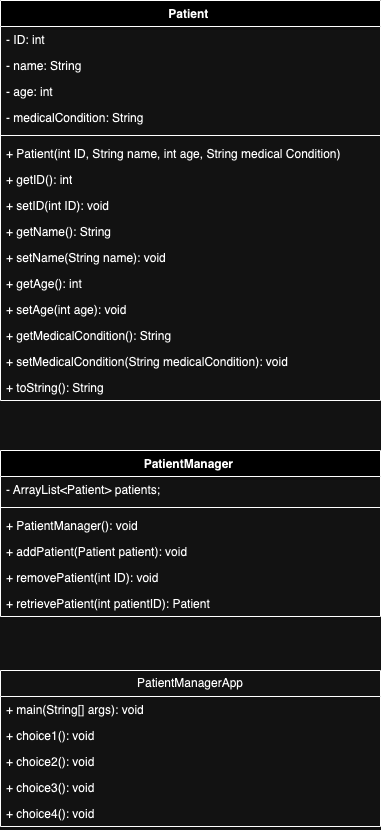

The diagram above was exported from draw.io. Its source (the exported page's mxGraphModel, read from the mxfile embedded in the PNG):
<mxGraphModel dx="954" dy="529" grid="1" gridSize="10" guides="1" tooltips="1" connect="1" arrows="1" fold="1" page="1" pageScale="1" pageWidth="850" pageHeight="1100" math="0" shadow="0">
  <root>
    <mxCell id="0" />
    <mxCell id="1" parent="0" />
    <mxCell id="PwRxgt7R669wHWVAxlIx-1" value="Patient&amp;nbsp;" style="swimlane;fontStyle=1;align=center;verticalAlign=top;childLayout=stackLayout;horizontal=1;startSize=26;horizontalStack=0;resizeParent=1;resizeParentMax=0;resizeLast=0;collapsible=1;marginBottom=0;whiteSpace=wrap;html=1;" parent="1" vertex="1">
      <mxGeometry x="150" y="210" width="380" height="400" as="geometry" />
    </mxCell>
    <mxCell id="PwRxgt7R669wHWVAxlIx-2" value="- ID: int" style="text;strokeColor=none;fillColor=none;align=left;verticalAlign=top;spacingLeft=4;spacingRight=4;overflow=hidden;rotatable=0;points=[[0,0.5],[1,0.5]];portConstraint=eastwest;whiteSpace=wrap;html=1;" parent="PwRxgt7R669wHWVAxlIx-1" vertex="1">
      <mxGeometry y="26" width="380" height="26" as="geometry" />
    </mxCell>
    <mxCell id="PwRxgt7R669wHWVAxlIx-5" value="- name: String" style="text;strokeColor=none;fillColor=none;align=left;verticalAlign=top;spacingLeft=4;spacingRight=4;overflow=hidden;rotatable=0;points=[[0,0.5],[1,0.5]];portConstraint=eastwest;whiteSpace=wrap;html=1;" parent="PwRxgt7R669wHWVAxlIx-1" vertex="1">
      <mxGeometry y="52" width="380" height="26" as="geometry" />
    </mxCell>
    <mxCell id="PwRxgt7R669wHWVAxlIx-6" value="- age: int" style="text;strokeColor=none;fillColor=none;align=left;verticalAlign=top;spacingLeft=4;spacingRight=4;overflow=hidden;rotatable=0;points=[[0,0.5],[1,0.5]];portConstraint=eastwest;whiteSpace=wrap;html=1;" parent="PwRxgt7R669wHWVAxlIx-1" vertex="1">
      <mxGeometry y="78" width="380" height="26" as="geometry" />
    </mxCell>
    <mxCell id="PwRxgt7R669wHWVAxlIx-7" value="- medicalCondition: String" style="text;strokeColor=none;fillColor=none;align=left;verticalAlign=top;spacingLeft=4;spacingRight=4;overflow=hidden;rotatable=0;points=[[0,0.5],[1,0.5]];portConstraint=eastwest;whiteSpace=wrap;html=1;" parent="PwRxgt7R669wHWVAxlIx-1" vertex="1">
      <mxGeometry y="104" width="380" height="26" as="geometry" />
    </mxCell>
    <mxCell id="PwRxgt7R669wHWVAxlIx-3" value="" style="line;strokeWidth=1;fillColor=none;align=left;verticalAlign=middle;spacingTop=-1;spacingLeft=3;spacingRight=3;rotatable=0;labelPosition=right;points=[];portConstraint=eastwest;strokeColor=inherit;" parent="PwRxgt7R669wHWVAxlIx-1" vertex="1">
      <mxGeometry y="130" width="380" height="10" as="geometry" />
    </mxCell>
    <mxCell id="PwRxgt7R669wHWVAxlIx-4" value="+ Patient(int ID, String name, int age, String medical Condition)" style="text;strokeColor=none;fillColor=none;align=left;verticalAlign=top;spacingLeft=4;spacingRight=4;overflow=hidden;rotatable=0;points=[[0,0.5],[1,0.5]];portConstraint=eastwest;whiteSpace=wrap;html=1;" parent="PwRxgt7R669wHWVAxlIx-1" vertex="1">
      <mxGeometry y="140" width="380" height="26" as="geometry" />
    </mxCell>
    <mxCell id="PwRxgt7R669wHWVAxlIx-9" value="+ getID(): int" style="text;strokeColor=none;fillColor=none;align=left;verticalAlign=top;spacingLeft=4;spacingRight=4;overflow=hidden;rotatable=0;points=[[0,0.5],[1,0.5]];portConstraint=eastwest;whiteSpace=wrap;html=1;" parent="PwRxgt7R669wHWVAxlIx-1" vertex="1">
      <mxGeometry y="166" width="380" height="26" as="geometry" />
    </mxCell>
    <mxCell id="PwRxgt7R669wHWVAxlIx-10" value="+ setID(int ID): void" style="text;strokeColor=none;fillColor=none;align=left;verticalAlign=top;spacingLeft=4;spacingRight=4;overflow=hidden;rotatable=0;points=[[0,0.5],[1,0.5]];portConstraint=eastwest;whiteSpace=wrap;html=1;" parent="PwRxgt7R669wHWVAxlIx-1" vertex="1">
      <mxGeometry y="192" width="380" height="26" as="geometry" />
    </mxCell>
    <mxCell id="PwRxgt7R669wHWVAxlIx-11" value="+ getName(): String" style="text;strokeColor=none;fillColor=none;align=left;verticalAlign=top;spacingLeft=4;spacingRight=4;overflow=hidden;rotatable=0;points=[[0,0.5],[1,0.5]];portConstraint=eastwest;whiteSpace=wrap;html=1;" parent="PwRxgt7R669wHWVAxlIx-1" vertex="1">
      <mxGeometry y="218" width="380" height="26" as="geometry" />
    </mxCell>
    <mxCell id="PwRxgt7R669wHWVAxlIx-12" value="+ setName(String name): void" style="text;strokeColor=none;fillColor=none;align=left;verticalAlign=top;spacingLeft=4;spacingRight=4;overflow=hidden;rotatable=0;points=[[0,0.5],[1,0.5]];portConstraint=eastwest;whiteSpace=wrap;html=1;" parent="PwRxgt7R669wHWVAxlIx-1" vertex="1">
      <mxGeometry y="244" width="380" height="26" as="geometry" />
    </mxCell>
    <mxCell id="PwRxgt7R669wHWVAxlIx-13" value="+ getAge(): int" style="text;strokeColor=none;fillColor=none;align=left;verticalAlign=top;spacingLeft=4;spacingRight=4;overflow=hidden;rotatable=0;points=[[0,0.5],[1,0.5]];portConstraint=eastwest;whiteSpace=wrap;html=1;" parent="PwRxgt7R669wHWVAxlIx-1" vertex="1">
      <mxGeometry y="270" width="380" height="26" as="geometry" />
    </mxCell>
    <mxCell id="PwRxgt7R669wHWVAxlIx-14" value="+ setAge(int age): void" style="text;strokeColor=none;fillColor=none;align=left;verticalAlign=top;spacingLeft=4;spacingRight=4;overflow=hidden;rotatable=0;points=[[0,0.5],[1,0.5]];portConstraint=eastwest;whiteSpace=wrap;html=1;" parent="PwRxgt7R669wHWVAxlIx-1" vertex="1">
      <mxGeometry y="296" width="380" height="26" as="geometry" />
    </mxCell>
    <mxCell id="PwRxgt7R669wHWVAxlIx-15" value="+ getMedicalCondition(): String" style="text;strokeColor=none;fillColor=none;align=left;verticalAlign=top;spacingLeft=4;spacingRight=4;overflow=hidden;rotatable=0;points=[[0,0.5],[1,0.5]];portConstraint=eastwest;whiteSpace=wrap;html=1;" parent="PwRxgt7R669wHWVAxlIx-1" vertex="1">
      <mxGeometry y="322" width="380" height="26" as="geometry" />
    </mxCell>
    <mxCell id="PwRxgt7R669wHWVAxlIx-16" value="+ setMedicalCondition(String medicalCondition): void" style="text;strokeColor=none;fillColor=none;align=left;verticalAlign=top;spacingLeft=4;spacingRight=4;overflow=hidden;rotatable=0;points=[[0,0.5],[1,0.5]];portConstraint=eastwest;whiteSpace=wrap;html=1;" parent="PwRxgt7R669wHWVAxlIx-1" vertex="1">
      <mxGeometry y="348" width="380" height="26" as="geometry" />
    </mxCell>
    <mxCell id="PwRxgt7R669wHWVAxlIx-17" value="+ toString(): String" style="text;strokeColor=none;fillColor=none;align=left;verticalAlign=top;spacingLeft=4;spacingRight=4;overflow=hidden;rotatable=0;points=[[0,0.5],[1,0.5]];portConstraint=eastwest;whiteSpace=wrap;html=1;" parent="PwRxgt7R669wHWVAxlIx-1" vertex="1">
      <mxGeometry y="374" width="380" height="26" as="geometry" />
    </mxCell>
    <mxCell id="PwRxgt7R669wHWVAxlIx-18" value="PatientManager&amp;nbsp;" style="swimlane;fontStyle=1;align=center;verticalAlign=top;childLayout=stackLayout;horizontal=1;startSize=26;horizontalStack=0;resizeParent=1;resizeParentMax=0;resizeLast=0;collapsible=1;marginBottom=0;whiteSpace=wrap;html=1;" parent="1" vertex="1">
      <mxGeometry x="150" y="660" width="380" height="166" as="geometry" />
    </mxCell>
    <mxCell id="PwRxgt7R669wHWVAxlIx-19" value="- ArrayList&amp;lt;Patient&amp;gt; patients;" style="text;strokeColor=none;fillColor=none;align=left;verticalAlign=top;spacingLeft=4;spacingRight=4;overflow=hidden;rotatable=0;points=[[0,0.5],[1,0.5]];portConstraint=eastwest;whiteSpace=wrap;html=1;" parent="PwRxgt7R669wHWVAxlIx-18" vertex="1">
      <mxGeometry y="26" width="380" height="26" as="geometry" />
    </mxCell>
    <mxCell id="PwRxgt7R669wHWVAxlIx-23" value="" style="line;strokeWidth=1;fillColor=none;align=left;verticalAlign=middle;spacingTop=-1;spacingLeft=3;spacingRight=3;rotatable=0;labelPosition=right;points=[];portConstraint=eastwest;strokeColor=inherit;" parent="PwRxgt7R669wHWVAxlIx-18" vertex="1">
      <mxGeometry y="52" width="380" height="10" as="geometry" />
    </mxCell>
    <mxCell id="PwRxgt7R669wHWVAxlIx-25" value="+ PatientManager(): void" style="text;strokeColor=none;fillColor=none;align=left;verticalAlign=top;spacingLeft=4;spacingRight=4;overflow=hidden;rotatable=0;points=[[0,0.5],[1,0.5]];portConstraint=eastwest;whiteSpace=wrap;html=1;" parent="PwRxgt7R669wHWVAxlIx-18" vertex="1">
      <mxGeometry y="62" width="380" height="26" as="geometry" />
    </mxCell>
    <mxCell id="PwRxgt7R669wHWVAxlIx-26" value="+ addPatient(Patient patient): void" style="text;strokeColor=none;fillColor=none;align=left;verticalAlign=top;spacingLeft=4;spacingRight=4;overflow=hidden;rotatable=0;points=[[0,0.5],[1,0.5]];portConstraint=eastwest;whiteSpace=wrap;html=1;" parent="PwRxgt7R669wHWVAxlIx-18" vertex="1">
      <mxGeometry y="88" width="380" height="26" as="geometry" />
    </mxCell>
    <mxCell id="PwRxgt7R669wHWVAxlIx-27" value="+ removePatient(int ID): void" style="text;strokeColor=none;fillColor=none;align=left;verticalAlign=top;spacingLeft=4;spacingRight=4;overflow=hidden;rotatable=0;points=[[0,0.5],[1,0.5]];portConstraint=eastwest;whiteSpace=wrap;html=1;" parent="PwRxgt7R669wHWVAxlIx-18" vertex="1">
      <mxGeometry y="114" width="380" height="26" as="geometry" />
    </mxCell>
    <mxCell id="PwRxgt7R669wHWVAxlIx-28" value="+ retrievePatient(int patientID): Patient" style="text;strokeColor=none;fillColor=none;align=left;verticalAlign=top;spacingLeft=4;spacingRight=4;overflow=hidden;rotatable=0;points=[[0,0.5],[1,0.5]];portConstraint=eastwest;whiteSpace=wrap;html=1;" parent="PwRxgt7R669wHWVAxlIx-18" vertex="1">
      <mxGeometry y="140" width="380" height="26" as="geometry" />
    </mxCell>
    <mxCell id="PwRxgt7R669wHWVAxlIx-41" value="PatientManagerApp" style="swimlane;fontStyle=0;childLayout=stackLayout;horizontal=1;startSize=26;fillColor=none;horizontalStack=0;resizeParent=1;resizeParentMax=0;resizeLast=0;collapsible=1;marginBottom=0;whiteSpace=wrap;html=1;" parent="1" vertex="1">
      <mxGeometry x="150" y="880" width="380" height="156" as="geometry" />
    </mxCell>
    <mxCell id="PwRxgt7R669wHWVAxlIx-42" value="+ main(String[] args): void" style="text;strokeColor=none;fillColor=none;align=left;verticalAlign=top;spacingLeft=4;spacingRight=4;overflow=hidden;rotatable=0;points=[[0,0.5],[1,0.5]];portConstraint=eastwest;whiteSpace=wrap;html=1;" parent="PwRxgt7R669wHWVAxlIx-41" vertex="1">
      <mxGeometry y="26" width="380" height="26" as="geometry" />
    </mxCell>
    <mxCell id="PwRxgt7R669wHWVAxlIx-43" value="+ choice1(): void" style="text;strokeColor=none;fillColor=none;align=left;verticalAlign=top;spacingLeft=4;spacingRight=4;overflow=hidden;rotatable=0;points=[[0,0.5],[1,0.5]];portConstraint=eastwest;whiteSpace=wrap;html=1;" parent="PwRxgt7R669wHWVAxlIx-41" vertex="1">
      <mxGeometry y="52" width="380" height="26" as="geometry" />
    </mxCell>
    <mxCell id="PwRxgt7R669wHWVAxlIx-46" value="+ choice2(): void" style="text;strokeColor=none;fillColor=none;align=left;verticalAlign=top;spacingLeft=4;spacingRight=4;overflow=hidden;rotatable=0;points=[[0,0.5],[1,0.5]];portConstraint=eastwest;whiteSpace=wrap;html=1;" parent="PwRxgt7R669wHWVAxlIx-41" vertex="1">
      <mxGeometry y="78" width="380" height="26" as="geometry" />
    </mxCell>
    <mxCell id="PwRxgt7R669wHWVAxlIx-47" value="+ choice3(): void" style="text;strokeColor=none;fillColor=none;align=left;verticalAlign=top;spacingLeft=4;spacingRight=4;overflow=hidden;rotatable=0;points=[[0,0.5],[1,0.5]];portConstraint=eastwest;whiteSpace=wrap;html=1;" parent="PwRxgt7R669wHWVAxlIx-41" vertex="1">
      <mxGeometry y="104" width="380" height="26" as="geometry" />
    </mxCell>
    <mxCell id="PwRxgt7R669wHWVAxlIx-48" value="+ choice4(): void" style="text;strokeColor=none;fillColor=none;align=left;verticalAlign=top;spacingLeft=4;spacingRight=4;overflow=hidden;rotatable=0;points=[[0,0.5],[1,0.5]];portConstraint=eastwest;whiteSpace=wrap;html=1;" parent="PwRxgt7R669wHWVAxlIx-41" vertex="1">
      <mxGeometry y="130" width="380" height="26" as="geometry" />
    </mxCell>
  </root>
</mxGraphModel>